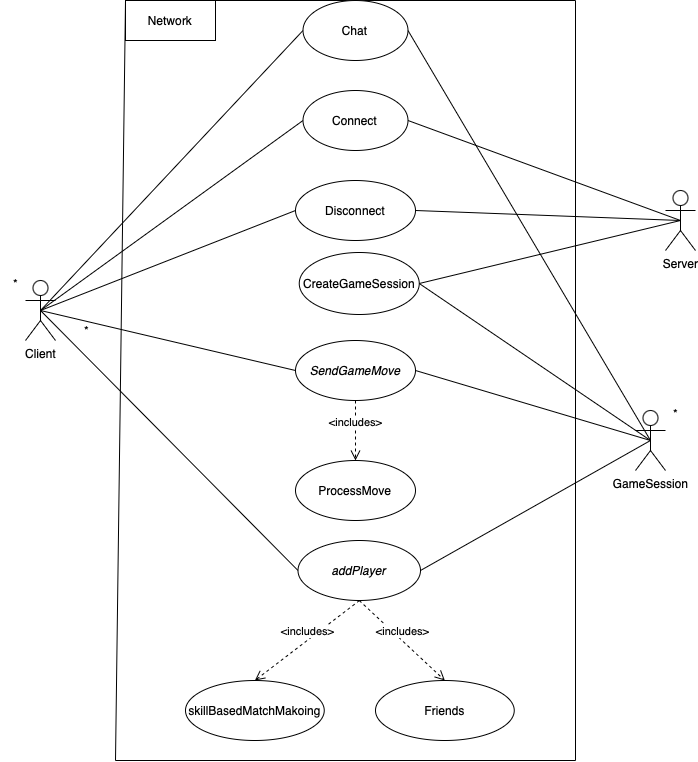

The diagram above was exported from draw.io. Its source (the exported page's mxGraphModel, read from the mxfile embedded in the PNG):
<mxGraphModel dx="1169" dy="676" grid="1" gridSize="10" guides="1" tooltips="1" connect="1" arrows="1" fold="1" page="1" pageScale="1" pageWidth="850" pageHeight="1100" background="#ffffff" math="0" shadow="0">
  <root>
    <mxCell id="0" />
    <mxCell id="1" parent="0" />
    <mxCell id="X9vUZzgpB05BLOtwiHzo-2" value="Client" style="shape=umlActor;verticalLabelPosition=bottom;verticalAlign=top;html=1;outlineConnect=0;" parent="1" vertex="1">
      <mxGeometry x="50" y="450" width="30" height="60" as="geometry" />
    </mxCell>
    <mxCell id="X9vUZzgpB05BLOtwiHzo-4" value="Server" style="shape=umlActor;verticalLabelPosition=bottom;verticalAlign=top;html=1;outlineConnect=0;" parent="1" vertex="1">
      <mxGeometry x="690" y="360" width="30" height="60" as="geometry" />
    </mxCell>
    <mxCell id="X9vUZzgpB05BLOtwiHzo-5" value="GameSession" style="shape=umlActor;verticalLabelPosition=bottom;verticalAlign=top;html=1;outlineConnect=0;" parent="1" vertex="1">
      <mxGeometry x="660" y="580" width="30" height="60" as="geometry" />
    </mxCell>
    <mxCell id="X9vUZzgpB05BLOtwiHzo-6" value="Connect" style="ellipse;whiteSpace=wrap;html=1;" parent="1" vertex="1">
      <mxGeometry x="327.5" y="260" width="105" height="60" as="geometry" />
    </mxCell>
    <mxCell id="X9vUZzgpB05BLOtwiHzo-8" value="Disconnect" style="ellipse;whiteSpace=wrap;html=1;" parent="1" vertex="1">
      <mxGeometry x="320" y="350" width="120" height="60" as="geometry" />
    </mxCell>
    <mxCell id="X9vUZzgpB05BLOtwiHzo-9" value="" style="endArrow=none;html=1;rounded=0;exitX=0.5;exitY=0.5;exitDx=0;exitDy=0;exitPerimeter=0;entryX=0;entryY=0.5;entryDx=0;entryDy=0;" parent="1" source="X9vUZzgpB05BLOtwiHzo-2" target="X9vUZzgpB05BLOtwiHzo-6" edge="1">
      <mxGeometry width="50" height="50" relative="1" as="geometry">
        <mxPoint x="380" y="570" as="sourcePoint" />
        <mxPoint x="430" y="520" as="targetPoint" />
      </mxGeometry>
    </mxCell>
    <mxCell id="X9vUZzgpB05BLOtwiHzo-10" value="" style="endArrow=none;html=1;rounded=0;exitX=0.5;exitY=0.5;exitDx=0;exitDy=0;exitPerimeter=0;entryX=0;entryY=0.5;entryDx=0;entryDy=0;" parent="1" source="X9vUZzgpB05BLOtwiHzo-2" target="X9vUZzgpB05BLOtwiHzo-8" edge="1">
      <mxGeometry width="50" height="50" relative="1" as="geometry">
        <mxPoint x="380" y="570" as="sourcePoint" />
        <mxPoint x="430" y="520" as="targetPoint" />
      </mxGeometry>
    </mxCell>
    <mxCell id="X9vUZzgpB05BLOtwiHzo-11" value="" style="endArrow=none;html=1;rounded=0;entryX=1;entryY=0.5;entryDx=0;entryDy=0;exitX=0.5;exitY=0.5;exitDx=0;exitDy=0;exitPerimeter=0;" parent="1" source="X9vUZzgpB05BLOtwiHzo-4" target="X9vUZzgpB05BLOtwiHzo-6" edge="1">
      <mxGeometry width="50" height="50" relative="1" as="geometry">
        <mxPoint x="380" y="570" as="sourcePoint" />
        <mxPoint x="430" y="520" as="targetPoint" />
      </mxGeometry>
    </mxCell>
    <mxCell id="X9vUZzgpB05BLOtwiHzo-12" value="" style="endArrow=none;html=1;rounded=0;exitX=1;exitY=0.5;exitDx=0;exitDy=0;entryX=0.5;entryY=0.5;entryDx=0;entryDy=0;entryPerimeter=0;" parent="1" source="X9vUZzgpB05BLOtwiHzo-8" target="X9vUZzgpB05BLOtwiHzo-4" edge="1">
      <mxGeometry width="50" height="50" relative="1" as="geometry">
        <mxPoint x="380" y="570" as="sourcePoint" />
        <mxPoint x="430" y="520" as="targetPoint" />
      </mxGeometry>
    </mxCell>
    <mxCell id="X9vUZzgpB05BLOtwiHzo-13" value="&lt;i&gt;SendGameMove&lt;/i&gt;" style="ellipse;whiteSpace=wrap;html=1;" parent="1" vertex="1">
      <mxGeometry x="320" y="510" width="120" height="60" as="geometry" />
    </mxCell>
    <mxCell id="X9vUZzgpB05BLOtwiHzo-14" value="" style="endArrow=none;html=1;rounded=0;exitX=0.5;exitY=0.5;exitDx=0;exitDy=0;exitPerimeter=0;entryX=0;entryY=0.5;entryDx=0;entryDy=0;" parent="1" source="X9vUZzgpB05BLOtwiHzo-2" target="X9vUZzgpB05BLOtwiHzo-13" edge="1">
      <mxGeometry width="50" height="50" relative="1" as="geometry">
        <mxPoint x="380" y="570" as="sourcePoint" />
        <mxPoint x="430" y="520" as="targetPoint" />
      </mxGeometry>
    </mxCell>
    <mxCell id="X9vUZzgpB05BLOtwiHzo-42" value="*" style="edgeLabel;html=1;align=center;verticalAlign=middle;resizable=0;points=[];fontSize=12;" parent="X9vUZzgpB05BLOtwiHzo-14" vertex="1" connectable="0">
      <mxGeometry x="-0.7135" relative="1" as="geometry">
        <mxPoint x="9" y="11" as="offset" />
      </mxGeometry>
    </mxCell>
    <mxCell id="X9vUZzgpB05BLOtwiHzo-15" value="" style="endArrow=none;html=1;rounded=0;entryX=1;entryY=0.5;entryDx=0;entryDy=0;exitX=0.5;exitY=0.5;exitDx=0;exitDy=0;exitPerimeter=0;" parent="1" source="X9vUZzgpB05BLOtwiHzo-5" target="X9vUZzgpB05BLOtwiHzo-13" edge="1">
      <mxGeometry width="50" height="50" relative="1" as="geometry">
        <mxPoint x="380" y="570" as="sourcePoint" />
        <mxPoint x="430" y="520" as="targetPoint" />
      </mxGeometry>
    </mxCell>
    <mxCell id="X9vUZzgpB05BLOtwiHzo-17" value="CreateGameSession" style="ellipse;whiteSpace=wrap;html=1;" parent="1" vertex="1">
      <mxGeometry x="323.75" y="422" width="120" height="62" as="geometry" />
    </mxCell>
    <mxCell id="X9vUZzgpB05BLOtwiHzo-18" value="" style="endArrow=none;html=1;rounded=0;entryX=0.5;entryY=0.5;entryDx=0;entryDy=0;entryPerimeter=0;exitX=1;exitY=0.5;exitDx=0;exitDy=0;" parent="1" source="X9vUZzgpB05BLOtwiHzo-17" target="X9vUZzgpB05BLOtwiHzo-4" edge="1">
      <mxGeometry width="50" height="50" relative="1" as="geometry">
        <mxPoint x="380" y="570" as="sourcePoint" />
        <mxPoint x="430" y="520" as="targetPoint" />
      </mxGeometry>
    </mxCell>
    <mxCell id="X9vUZzgpB05BLOtwiHzo-19" value="" style="endArrow=none;html=1;rounded=0;entryX=1;entryY=0.5;entryDx=0;entryDy=0;exitX=0.5;exitY=0.5;exitDx=0;exitDy=0;exitPerimeter=0;" parent="1" source="X9vUZzgpB05BLOtwiHzo-5" target="X9vUZzgpB05BLOtwiHzo-17" edge="1">
      <mxGeometry width="50" height="50" relative="1" as="geometry">
        <mxPoint x="380" y="570" as="sourcePoint" />
        <mxPoint x="430" y="520" as="targetPoint" />
      </mxGeometry>
    </mxCell>
    <mxCell id="X9vUZzgpB05BLOtwiHzo-21" value="*" style="text;html=1;align=center;verticalAlign=middle;resizable=0;points=[];autosize=1;strokeColor=none;fillColor=none;" parent="1" vertex="1">
      <mxGeometry x="25" y="438" width="30" height="30" as="geometry" />
    </mxCell>
    <mxCell id="X9vUZzgpB05BLOtwiHzo-22" value="*" style="text;html=1;align=center;verticalAlign=middle;resizable=0;points=[];autosize=1;strokeColor=none;fillColor=none;" parent="1" vertex="1">
      <mxGeometry x="685" y="568" width="30" height="30" as="geometry" />
    </mxCell>
    <mxCell id="X9vUZzgpB05BLOtwiHzo-27" value="&lt;i&gt;addPlayer&lt;/i&gt;" style="ellipse;whiteSpace=wrap;html=1;" parent="1" vertex="1">
      <mxGeometry x="322.5" y="710" width="122.5" height="60" as="geometry" />
    </mxCell>
    <mxCell id="X9vUZzgpB05BLOtwiHzo-28" value="" style="endArrow=none;html=1;rounded=0;entryX=0.5;entryY=0.5;entryDx=0;entryDy=0;entryPerimeter=0;exitX=1;exitY=0.5;exitDx=0;exitDy=0;" parent="1" source="X9vUZzgpB05BLOtwiHzo-27" target="X9vUZzgpB05BLOtwiHzo-5" edge="1">
      <mxGeometry width="50" height="50" relative="1" as="geometry">
        <mxPoint x="330" y="510" as="sourcePoint" />
        <mxPoint x="380" y="460" as="targetPoint" />
      </mxGeometry>
    </mxCell>
    <mxCell id="X9vUZzgpB05BLOtwiHzo-29" value="" style="endArrow=none;html=1;rounded=0;entryX=0.5;entryY=0.5;entryDx=0;entryDy=0;entryPerimeter=0;exitX=0;exitY=0.5;exitDx=0;exitDy=0;" parent="1" source="X9vUZzgpB05BLOtwiHzo-27" target="X9vUZzgpB05BLOtwiHzo-2" edge="1">
      <mxGeometry width="50" height="50" relative="1" as="geometry">
        <mxPoint x="330" y="590" as="sourcePoint" />
        <mxPoint x="380" y="540" as="targetPoint" />
      </mxGeometry>
    </mxCell>
    <mxCell id="X9vUZzgpB05BLOtwiHzo-31" value="skillBasedMatchMakoing" style="ellipse;whiteSpace=wrap;html=1;" parent="1" vertex="1">
      <mxGeometry x="210" y="850" width="138.75" height="60" as="geometry" />
    </mxCell>
    <mxCell id="X9vUZzgpB05BLOtwiHzo-32" value="ProcessMove" style="ellipse;whiteSpace=wrap;html=1;" parent="1" vertex="1">
      <mxGeometry x="320" y="630" width="120" height="60" as="geometry" />
    </mxCell>
    <mxCell id="X9vUZzgpB05BLOtwiHzo-35" value="&amp;lt;includes&amp;gt;" style="html=1;verticalAlign=bottom;endArrow=open;dashed=1;endSize=8;curved=0;rounded=0;exitX=0.5;exitY=1;exitDx=0;exitDy=0;entryX=0.5;entryY=0;entryDx=0;entryDy=0;" parent="1" source="X9vUZzgpB05BLOtwiHzo-13" target="X9vUZzgpB05BLOtwiHzo-32" edge="1">
      <mxGeometry relative="1" as="geometry">
        <mxPoint x="400" y="640" as="sourcePoint" />
        <mxPoint x="320" y="640" as="targetPoint" />
        <mxPoint as="offset" />
      </mxGeometry>
    </mxCell>
    <mxCell id="X9vUZzgpB05BLOtwiHzo-36" value="" style="endArrow=none;html=1;rounded=0;" parent="1" edge="1">
      <mxGeometry width="50" height="50" relative="1" as="geometry">
        <mxPoint x="140" y="930" as="sourcePoint" />
        <mxPoint x="150" y="170" as="targetPoint" />
      </mxGeometry>
    </mxCell>
    <mxCell id="X9vUZzgpB05BLOtwiHzo-37" value="" style="endArrow=none;html=1;rounded=0;" parent="1" edge="1">
      <mxGeometry width="50" height="50" relative="1" as="geometry">
        <mxPoint x="150" y="170" as="sourcePoint" />
        <mxPoint x="600" y="170" as="targetPoint" />
      </mxGeometry>
    </mxCell>
    <mxCell id="X9vUZzgpB05BLOtwiHzo-38" value="" style="endArrow=none;html=1;rounded=0;" parent="1" edge="1">
      <mxGeometry width="50" height="50" relative="1" as="geometry">
        <mxPoint x="140" y="930" as="sourcePoint" />
        <mxPoint x="600" y="930" as="targetPoint" />
      </mxGeometry>
    </mxCell>
    <mxCell id="X9vUZzgpB05BLOtwiHzo-39" value="" style="endArrow=none;html=1;rounded=0;" parent="1" edge="1">
      <mxGeometry width="50" height="50" relative="1" as="geometry">
        <mxPoint x="600" y="930" as="sourcePoint" />
        <mxPoint x="600" y="170" as="targetPoint" />
      </mxGeometry>
    </mxCell>
    <mxCell id="X9vUZzgpB05BLOtwiHzo-40" value="Network" style="rounded=0;whiteSpace=wrap;html=1;" parent="1" vertex="1">
      <mxGeometry x="150" y="170" width="90" height="40" as="geometry" />
    </mxCell>
    <mxCell id="X9vUZzgpB05BLOtwiHzo-41" value="&amp;lt;includes&amp;gt;" style="html=1;verticalAlign=bottom;endArrow=open;dashed=1;endSize=8;curved=0;rounded=0;entryX=0.5;entryY=0;entryDx=0;entryDy=0;" parent="1" target="X9vUZzgpB05BLOtwiHzo-31" edge="1">
      <mxGeometry relative="1" as="geometry">
        <mxPoint x="384" y="770" as="sourcePoint" />
        <mxPoint x="240" y="660" as="targetPoint" />
      </mxGeometry>
    </mxCell>
    <mxCell id="NXTydwIrvpOPEl0QDZqO-1" value="Friends" style="ellipse;whiteSpace=wrap;html=1;" vertex="1" parent="1">
      <mxGeometry x="400" y="850" width="138.75" height="60" as="geometry" />
    </mxCell>
    <mxCell id="NXTydwIrvpOPEl0QDZqO-2" value="&amp;lt;includes&amp;gt;" style="html=1;verticalAlign=bottom;endArrow=open;dashed=1;endSize=8;curved=0;rounded=0;exitX=0.5;exitY=1;exitDx=0;exitDy=0;entryX=0.5;entryY=0;entryDx=0;entryDy=0;" edge="1" parent="1" source="X9vUZzgpB05BLOtwiHzo-27" target="NXTydwIrvpOPEl0QDZqO-1">
      <mxGeometry relative="1" as="geometry">
        <mxPoint x="289" y="860" as="sourcePoint" />
        <mxPoint x="560" y="790" as="targetPoint" />
      </mxGeometry>
    </mxCell>
    <mxCell id="NXTydwIrvpOPEl0QDZqO-3" value="Chat" style="ellipse;whiteSpace=wrap;html=1;" vertex="1" parent="1">
      <mxGeometry x="327.5" y="170" width="105" height="60" as="geometry" />
    </mxCell>
    <mxCell id="NXTydwIrvpOPEl0QDZqO-4" value="" style="endArrow=none;html=1;rounded=0;entryX=0;entryY=0.5;entryDx=0;entryDy=0;exitX=0.5;exitY=0.5;exitDx=0;exitDy=0;exitPerimeter=0;" edge="1" parent="1" source="X9vUZzgpB05BLOtwiHzo-2" target="NXTydwIrvpOPEl0QDZqO-3">
      <mxGeometry width="50" height="50" relative="1" as="geometry">
        <mxPoint x="280" y="360" as="sourcePoint" />
        <mxPoint x="330" y="310" as="targetPoint" />
      </mxGeometry>
    </mxCell>
    <mxCell id="NXTydwIrvpOPEl0QDZqO-7" value="" style="endArrow=none;html=1;rounded=0;entryX=1;entryY=0.5;entryDx=0;entryDy=0;exitX=0.5;exitY=0.5;exitDx=0;exitDy=0;exitPerimeter=0;" edge="1" parent="1" source="X9vUZzgpB05BLOtwiHzo-5" target="NXTydwIrvpOPEl0QDZqO-3">
      <mxGeometry width="50" height="50" relative="1" as="geometry">
        <mxPoint x="280" y="490" as="sourcePoint" />
        <mxPoint x="330" y="440" as="targetPoint" />
      </mxGeometry>
    </mxCell>
  </root>
</mxGraphModel>